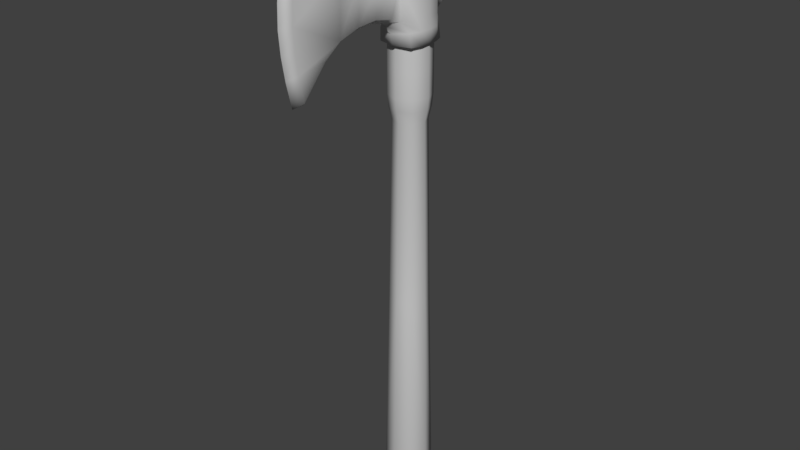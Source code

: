 # Source: Boarding_Axe.blend  (saved by Blender 2.78.0; exported with 4.5.12 LTS)
import bpy
from mathutils import Matrix  # noqa: F401  (used for matrix-valued properties, if any)

bpy.ops.wm.read_factory_settings(use_empty=True)
scene = bpy.context.scene
scene.name = 'Scene'

# ---- collections
col_collection_1 = bpy.data.collections.new('Collection 1'); scene.collection.children.link(col_collection_1)

# ---- materials (node trees are filled in below, after node groups)
mat_19___default_003 = bpy.data.materials.new('19 - Default.003')
mat_19___default_003.alpha_threshold = 0.0
mat_19___default_003.use_transparent_shadow = False
mat_19___default_003.diffuse_color = (0.5882, 0.5882, 0.5882, 1.0)
mat_19___default_003.specular_color = (0.0, 0.0, 0.0)
mat_19___default_003.roughness = 0.5
mat_19___default_003.specular_intensity = 0.0
mat_19___default_000 = bpy.data.materials.new('19 - Default.000')
mat_19___default_000.alpha_threshold = 0.0
mat_19___default_000.use_transparent_shadow = False
mat_19___default_000.diffuse_color = (0.5882, 0.5882, 0.5882, 1.0)
mat_19___default_000.specular_color = (0.0, 0.0, 0.0)
mat_19___default_000.roughness = 0.5
mat_19___default_000.specular_intensity = 0.0

# ---- material node trees

# ---- world
world_world = bpy.data.worlds.new('World'); scene.world = world_world
world_world.color = (0.05088, 0.05088, 0.05088)
world_world.use_sun_shadow = False
world_world.sun_shadow_jitter_overblur = 0.0
world_world.cycles.sampling_method = 'MANUAL'

# ---- meshes
me_boarding_axe = bpy.data.meshes.new('Boarding_Axe')
me_boarding_axe.from_pydata([(-0.02161, 0.001171, 0.3491), (-0.02031, 0.00117, 0.3106), (-0.0203, 0.00117, 0.1055), (-0.01436, -0.01318, 0.1055), (-0.02338, 0.00117, -0.09287), (-0.01436, 0.01553, 0.3106), (-0.02161, 0.00117, 0.3231), (-0.01436, 0.01552, 0.1055), (-0.01436, -0.01319, 0.3106), (-0.01528, -0.01411, 0.3491), (-0.01735, 0.00117, 0.2981), (-0.01528, 0.01645, 0.3491), (-0.02161, 0.001171, 0.3868), (-0.01227, -0.0111, 0.2981), (-0.01227, 0.01344, 0.2981), (-0.01528, -0.01411, 0.3231), (-0.01528, 0.01645, 0.3231), (-0.01528, -0.01411, 0.3868), (-0.01749, -0.01632, -0.09287), (-0.01528, 0.01645, 0.3868), (-0.01749, 0.01866, -0.09287), (-0.0226, 0.00117, -0.09776), (-0.01694, -0.01519, -0.09659), (-0.01694, 0.01753, -0.09659), (-0.01853, 0.00117, -0.1029), (-0.01554, -0.01189, -0.1011), (-0.01554, 0.01423, -0.1011), (-0.02353, 0.001365, 0.3752), (-0.01803, -0.01986, 0.3752), (-0.01803, 0.02167, 0.3752), (-0.02322, 0.001365, 0.3893), (-0.01711, -0.02086, 0.3887), (-0.01711, 0.02055, 0.3892), (-0.02206, 0.001365, 0.4008), (-0.009674, -0.02571, 0.3991), (-0.009674, 0.0261, 0.3988), (-0.007836, 0.001365, 0.4332), (-0.009674, -0.0365, 0.4041), (-0.009674, 0.03492, 0.4055), (-0.007836, 0.01811, 0.4329), (-0.01074, 0.03492, 0.4314), (-0.007029, 0.04955, 0.4082), (-0.01047, 0.05004, 0.4305), (-0.002678, 0.1128, 0.4081), (-0.003248, 0.1134, 0.4185), (-0.00842, -0.07807, 0.4061), (-0.008769, -0.07774, 0.4452), (-0.01006, -0.05558, 0.4385), (-0.004942, -0.1428, 0.3558), (-0.0044, -0.1442, 0.4856), (-0.005599, -0.1184, 0.4735), (-0.01074, -0.0365, 0.4349), (-0.009191, -0.05633, 0.4078), (-0.004852, -0.1482, 0.3806), (-0.004761, -0.1512, 0.4018), (-0.004671, -0.1523, 0.423), (-0.004581, -0.151, 0.4439), (-0.00449, -0.148, 0.4648), (-0.006683, -0.1182, 0.386), (-0.007871, -0.1007, 0.3995), (-0.007677, -0.09953, 0.4579), (-0.02177, 0.01142, 0.3752), (-0.02177, 0.01142, 0.3893), (-0.0195, 0.01516, 0.3998), (-0.007836, 0.01811, 0.4332), (-0.02177, -0.009347, 0.3752), (-0.02177, -0.0104, 0.389), (-0.0195, -0.01355, 0.3999), (-0.007836, -0.01693, 0.4332), (-0.007836, 0.001365, 0.4329), (-0.0195, -0.01355, 0.4332), (-0.00934, -0.02502, 0.4332), (-0.0195, 0.01516, 0.4332), (-0.02206, 0.001365, 0.4332), (-0.009638, 0.02618, 0.4332), (-0.007836, -0.01693, 0.4329), (-0.004361, 0.08697, 0.409), (-0.006386, 0.08738, 0.4243), (0.02161, 0.001171, 0.3491), (0.0, 0.02147, 0.1055), (0.02031, 0.00117, 0.3106), (0.0, -0.02043, 0.3491), (0.0203, 0.00117, 0.1055), (0.0, 0.02148, 0.3106), (0.0, -0.02141, -0.09776), (0.0, -0.01913, 0.1055), (0.0, 0.02277, 0.3491), (0.0, -0.01914, 0.3106), (0.01436, -0.01318, 0.1055), (0.0, -0.02356, -0.09287), (0.02338, 0.00117, -0.09287), (0.01436, 0.01553, 0.3106), (0.0, 0.02277, 0.3231), (0.0, -0.02043, 0.3231), (0.02161, 0.00117, 0.3231), (0.01436, 0.01552, 0.1055), (0.01436, -0.01319, 0.3106), (0.0, 0.01852, 0.2981), (0.0, -0.01618, 0.2981), (0.01528, -0.01411, 0.3491), (0.01735, 0.00117, 0.2981), (0.0, 0.0259, -0.09287), (0.01528, 0.01645, 0.3491), (0.0, 0.02277, 0.3868), (0.0, -0.02043, 0.3868), (0.02161, 0.001171, 0.3868), (0.01227, -0.0111, 0.2981), (0.01227, 0.01344, 0.2981), (0.01528, -0.01411, 0.3231), (0.01528, 0.01645, 0.3231), (0.01528, -0.01411, 0.3868), (0.01749, -0.01632, -0.09287), (0.01528, 0.01645, 0.3868), (0.01749, 0.01866, -0.09287), (0.0226, 0.00117, -0.09776), (0.0, 0.02375, -0.09776), (0.01694, -0.01519, -0.09659), (0.01694, 0.01753, -0.09659), (0.0, -0.0173, -0.1029), (0.01853, 0.00117, -0.1029), (0.0, 0.01964, -0.1029), (0.01554, -0.01189, -0.1011), (0.01554, 0.01423, -0.1011), (0.0, 0.00117, -0.1052), (0.0, 0.02634, 0.3752), (0.0, -0.0249, 0.3752), (0.02353, 0.001365, 0.3752), (0.01803, -0.01986, 0.3752), (0.01803, 0.02167, 0.3752), (0.0, 0.02724, 0.3873), (0.0, -0.02716, 0.3867), (0.02322, 0.001365, 0.3893), (0.01711, -0.02086, 0.3887), (0.01711, 0.02055, 0.3892), (0.0, 0.03131, 0.3948), (0.0, -0.03258, 0.3943), (0.02206, 0.001365, 0.4008), (0.009674, -0.02571, 0.3991), (0.009674, 0.0261, 0.3988), (0.007836, 0.001365, 0.4332), (0.0, 0.03808, 0.3984), (0.0, -0.03798, 0.3984), (0.009674, -0.0365, 0.4041), (0.009674, 0.03492, 0.4055), (0.007836, 0.01811, 0.4329), (0.01074, 0.03492, 0.4314), (0.007029, 0.04955, 0.4082), (0.01047, 0.05004, 0.4305), (0.0, 0.1128, 0.4046), (0.002678, 0.1128, 0.4081), (0.003248, 0.1134, 0.4185), (0.0, 0.1366, 0.4111), (0.0, 0.1357, 0.4026), (0.0, -0.07631, 0.4003), (0.00842, -0.07807, 0.4061), (0.008769, -0.07774, 0.4452), (0.0, -0.05647, 0.4023), (0.01006, -0.05558, 0.4385), (0.0, -0.1524, 0.3521), (0.004942, -0.1428, 0.3558), (0.0044, -0.1442, 0.4856), (0.0, -0.1409, 0.3526), (0.005599, -0.1184, 0.4735), (0.0, -0.114, 0.3817), (0.0, -0.0984, 0.3942), (0.0, -0.157, 0.4877), (0.01074, -0.0365, 0.4349), (0.009191, -0.05633, 0.4078), (0.004852, -0.1482, 0.3806), (0.004761, -0.1512, 0.4018), (0.004671, -0.1523, 0.423), (0.004581, -0.151, 0.4439), (0.00449, -0.148, 0.4648), (0.006683, -0.1182, 0.386), (0.007871, -0.1007, 0.3995), (0.007677, -0.09953, 0.4579), (0.0, -0.1643, 0.4222), (0.0, -0.1605, 0.466), (0.0, -0.1586, 0.3779), (0.0, -0.1624, 0.4001), (0.0, -0.1634, 0.4442), (0.02177, 0.01142, 0.3752), (0.02177, 0.01142, 0.3893), (0.0195, 0.01516, 0.3998), (0.007836, 0.01811, 0.4332), (0.02177, -0.009347, 0.3752), (0.02177, -0.0104, 0.389), (0.0195, -0.01355, 0.3999), (0.007836, -0.01693, 0.4332), (0.007836, 0.001365, 0.4329), (0.0195, -0.01355, 0.4332), (0.00934, -0.02502, 0.4332), (0.0195, 0.01516, 0.4332), (0.02206, 0.001365, 0.4332), (0.009638, 0.02618, 0.4332), (0.007836, -0.01693, 0.4329), (0.0, 0.1134, 0.4185), (0.0, 0.02618, 0.4332), (0.0, 0.05004, 0.4305), (0.0, 0.03492, 0.4314), (0.0, -0.1184, 0.4735), (0.0, -0.1442, 0.4856), (0.0, -0.05558, 0.4385), (0.0, -0.0365, 0.4349), (0.0, -0.09953, 0.4579), (0.0, -0.07774, 0.4452), (0.0, -0.02502, 0.4332), (0.0, 0.01811, 0.4332), (0.0, -0.01693, 0.4329), (0.0, 0.01811, 0.4329), (0.0, 0.001365, 0.4329), (0.0, -0.01693, 0.4332), (0.0, 0.08705, 0.4038), (0.004361, 0.08697, 0.409), (0.006386, 0.08738, 0.4243), (0.0, 0.08738, 0.4243), (0.0, 0.04955, 0.4011)], [], [(101, 20, 7, 79), (9, 0, 6, 15), (12, 19, 11, 0), (6, 16, 5, 1), (8, 1, 10, 13), (104, 17, 9, 81), (17, 12, 0, 9), (15, 6, 1, 8), (13, 10, 2, 3), (3, 2, 4, 18), (97, 14, 5, 83), (10, 14, 7, 2), (93, 15, 8, 87), (92, 16, 11, 86), (98, 13, 3, 85), (20, 101, 115, 23), (0, 11, 16, 6), (79, 7, 14, 97), (1, 5, 14, 10), (81, 9, 15, 93), (2, 7, 20, 4), (83, 5, 16, 92), (89, 18, 22, 84), (85, 3, 18, 89), (86, 11, 19, 103), (87, 8, 13, 98), (4, 20, 23, 21), (18, 4, 21, 22), (21, 23, 26, 24), (22, 21, 24, 25), (84, 22, 25, 118), (23, 115, 120, 26), (25, 24, 123, 118), (26, 120, 123, 24), (29, 32, 129, 124), (65, 28, 31, 66), (61, 27, 30, 62), (28, 125, 130, 31), (62, 30, 33, 63), (31, 130, 135, 34), (32, 35, 134, 129), (66, 31, 34, 67), (35, 38, 140, 134), (67, 34, 71, 70), (34, 135, 141, 37), (63, 33, 73, 72), (178, 179, 54, 53), (158, 178, 53, 48), (35, 74, 40, 38), (40, 42, 41, 38), (77, 44, 43, 76), (76, 43, 148, 212), (44, 151, 152, 43), (43, 152, 148), (52, 156, 153, 45), (37, 141, 156, 52), (58, 163, 161, 48), (59, 164, 163, 58), (45, 153, 164, 59), (151, 44, 196), (215, 77, 42, 198), (198, 42, 40, 199), (199, 40, 74, 197), (64, 36, 69, 39), (210, 69, 75, 208), (206, 71, 51, 203), (203, 51, 47, 202), (202, 47, 46, 205), (205, 46, 60, 204), (204, 60, 50, 200), (200, 50, 49, 201), (48, 161, 158), (177, 165, 49, 57), (179, 176, 55, 54), (176, 180, 56, 55), (180, 177, 57, 56), (56, 60, 55), (59, 55, 60), (37, 51, 71, 34), (45, 46, 47, 52), (59, 60, 46, 45), (52, 47, 51, 37), (209, 39, 69, 210), (35, 63, 72, 74), (32, 62, 63, 35), (29, 61, 62, 32), (33, 67, 70, 73), (30, 66, 67, 33), (27, 65, 66, 30), (68, 70, 71), (36, 64, 72, 73), (211, 68, 71, 206), (64, 74, 72), (68, 36, 73, 70), (207, 64, 39, 209), (36, 68, 75, 69), (68, 211, 208, 75), (64, 207, 197, 74), (165, 201, 49), (196, 44, 77, 215), (42, 77, 76, 41), (53, 58, 48), (59, 58, 53, 54), (57, 49, 50), (56, 57, 50, 60), (76, 212, 216, 41), (140, 38, 41, 216), (54, 55, 59), (65, 27, 61, 29, 124, 125, 28), (101, 79, 95, 113), (99, 108, 94, 78), (105, 78, 102, 112), (94, 80, 91, 109), (96, 106, 100, 80), (104, 81, 99, 110), (110, 99, 78, 105), (108, 96, 80, 94), (106, 88, 82, 100), (88, 111, 90, 82), (97, 83, 91, 107), (100, 82, 95, 107), (93, 87, 96, 108), (92, 86, 102, 109), (98, 85, 88, 106), (113, 117, 115, 101), (78, 94, 109, 102), (79, 97, 107, 95), (80, 100, 107, 91), (81, 93, 108, 99), (82, 90, 113, 95), (83, 92, 109, 91), (89, 84, 116, 111), (85, 89, 111, 88), (86, 103, 112, 102), (87, 98, 106, 96), (90, 114, 117, 113), (111, 116, 114, 90), (114, 119, 122, 117), (116, 121, 119, 114), (84, 118, 121, 116), (117, 122, 120, 115), (121, 118, 123, 119), (122, 119, 123, 120), (128, 124, 129, 133), (185, 186, 132, 127), (181, 182, 131, 126), (127, 132, 130, 125), (182, 183, 136, 131), (132, 137, 135, 130), (133, 129, 134, 138), (186, 187, 137, 132), (138, 134, 140, 143), (187, 190, 191, 137), (137, 142, 141, 135), (183, 192, 193, 136), (178, 168, 169, 179), (158, 159, 168, 178), (138, 143, 145, 194), (145, 143, 146, 147), (214, 213, 149, 150), (213, 212, 148, 149), (150, 149, 152, 151), (149, 148, 152), (167, 154, 153, 156), (142, 167, 156, 141), (173, 159, 161, 163), (174, 173, 163, 164), (154, 174, 164, 153), (151, 196, 150), (215, 198, 147, 214), (198, 199, 145, 147), (199, 197, 194, 145), (184, 144, 189, 139), (210, 208, 195, 189), (206, 203, 166, 191), (203, 202, 157, 166), (202, 205, 155, 157), (205, 204, 175, 155), (204, 200, 162, 175), (200, 201, 160, 162), (159, 158, 161), (177, 172, 160, 165), (179, 169, 170, 176), (176, 170, 171, 180), (180, 171, 172, 177), (171, 170, 175), (174, 175, 170), (142, 137, 191, 166), (154, 167, 157, 155), (174, 154, 155, 175), (167, 142, 166, 157), (209, 210, 189, 144), (138, 194, 192, 183), (133, 138, 183, 182), (128, 133, 182, 181), (136, 193, 190, 187), (131, 136, 187, 186), (126, 131, 186, 185), (188, 191, 190), (139, 193, 192, 184), (211, 206, 191, 188), (184, 192, 194), (188, 190, 193, 139), (207, 209, 144, 184), (139, 189, 195, 188), (188, 195, 208, 211), (184, 194, 197, 207), (165, 160, 201), (196, 215, 214, 150), (147, 146, 213, 214), (168, 159, 173), (174, 169, 168, 173), (172, 162, 160), (171, 175, 162, 172), (213, 146, 216, 212), (140, 216, 146, 143), (169, 174, 170), (185, 127, 125, 124, 128, 181, 126)])
me_boarding_axe.polygons.foreach_set('use_smooth', [1, 1, 1, 1, 1, 1, 1, 1, 1, 1, 1, 1, 1, 1, 1, 1, 1, 1, 1, 1, 1, 1, 1, 1, 1, 1, 1, 1, 1, 1, 1, 1, 1, 1, 1, 1, 1, 1, 1, 1, 1, 1, 1, 1, 1, 1, 1, 1, 1, 1, 1, 1, 1, 1, 1, 1, 1, 1, 1, 1, 1, 1, 1, 1, 0, 1, 1, 1, 1, 1, 1, 1, 1, 1, 1, 1, 1, 1, 1, 1, 1, 1, 0, 1, 1, 1, 1, 1, 1, 0, 0, 0, 0, 0, 1, 1, 1, 0, 1, 1, 1, 1, 1, 1, 1, 1, 1, 1, 1, 1, 1, 1, 1, 1, 1, 1, 1, 1, 1, 1, 1, 1, 1, 1, 1, 1, 1, 1, 1, 1, 1, 1, 1, 1, 1, 1, 1, 1, 1, 1, 1, 1, 1, 1, 1, 1, 1, 1, 1, 1, 1, 1, 1, 1, 1, 1, 1, 1, 1, 1, 1, 1, 1, 1, 1, 1, 1, 1, 1, 1, 1, 1, 1, 0, 1, 1, 1, 1, 1, 1, 1, 1, 1, 1, 1, 1, 1, 1, 1, 1, 1, 0, 1, 1, 1, 1, 1, 1, 0, 0, 0, 0, 0, 1, 1, 1, 0, 1, 1, 1, 1, 1, 1, 1, 1, 1, 1, 1])
me_boarding_axe.polygons.foreach_set('material_index', [1, 1, 1, 1, 1, 1, 1, 1, 1, 1, 1, 1, 1, 1, 1, 1, 1, 1, 1, 1, 1, 1, 1, 1, 1, 1, 1, 1, 1, 1, 1, 1, 1, 1, 1, 1, 1, 1, 1, 1, 1, 1, 1, 1, 1, 1, 1, 1, 1, 1, 1, 1, 1, 1, 1, 1, 1, 1, 1, 1, 1, 1, 1, 1, 1, 1, 1, 1, 1, 1, 1, 1, 1, 1, 1, 1, 1, 1, 1, 1, 1, 1, 1, 1, 1, 1, 1, 1, 1, 1, 1, 1, 1, 1, 1, 1, 1, 1, 1, 1, 1, 1, 1, 1, 1, 1, 1, 1, 1, 1, 1, 1, 1, 1, 1, 1, 1, 1, 1, 1, 1, 1, 1, 1, 1, 1, 1, 1, 1, 1, 1, 1, 1, 1, 1, 1, 1, 1, 1, 1, 1, 1, 1, 1, 1, 1, 1, 1, 1, 1, 1, 1, 1, 1, 1, 1, 1, 1, 1, 1, 1, 1, 1, 1, 1, 1, 1, 1, 1, 1, 1, 1, 1, 1, 1, 1, 1, 1, 1, 1, 1, 1, 1, 1, 1, 1, 1, 1, 1, 1, 1, 1, 1, 1, 1, 1, 1, 1, 1, 1, 1, 1, 1, 1, 1, 1, 1, 1, 1, 1, 1, 1, 1, 1, 1, 1, 1, 1])
_uv = me_boarding_axe.uv_layers.new(name='UVChannel_1')
_uv.uv.foreach_set('vector', [0.7229, 0.4316, 0.741, 0.4404, 0.7408, 0.6289, 0.725, 0.629, 0.7706, 0.8756, 0.7549, 0.8757, 0.7549, 0.8513, 0.7702, 0.8512, 0.7548, 0.9118, 0.7389, 0.9118, 0.7391, 0.8755, 0.7549, 0.8757, 0.7549, 0.8513, 0.7397, 0.851, 0.7404, 0.8392, 0.7549, 0.8396, 0.7695, 0.8394, 0.7549, 0.8396, 0.755, 0.827, 0.7688, 0.8265, 0.7867, 0.9117, 0.7708, 0.9118, 0.7706, 0.8756, 0.7865, 0.8753, 0.7708, 0.9118, 0.7548, 0.9118, 0.7549, 0.8757, 0.7706, 0.8756, 0.7702, 0.8512, 0.7549, 0.8513, 0.7549, 0.8396, 0.7695, 0.8394, 0.7688, 0.8265, 0.755, 0.827, 0.7562, 0.6289, 0.7716, 0.6291, 0.7716, 0.6291, 0.7562, 0.6289, 0.7574, 0.4428, 0.7739, 0.4407, 0.7277, 0.8254, 0.7412, 0.8264, 0.7404, 0.8392, 0.7254, 0.8379, 0.755, 0.827, 0.7412, 0.8264, 0.7408, 0.6289, 0.7562, 0.6289, 0.7858, 0.8503, 0.7702, 0.8512, 0.7695, 0.8394, 0.7846, 0.8381, 0.724, 0.85, 0.7397, 0.851, 0.7391, 0.8755, 0.7232, 0.8752, 0.7824, 0.8256, 0.7688, 0.8265, 0.7716, 0.6291, 0.787, 0.6294, 0.741, 0.4404, 0.7229, 0.4316, 0.7267, 0.4263, 0.7426, 0.437, 0.7549, 0.8757, 0.7391, 0.8755, 0.7397, 0.851, 0.7549, 0.8513, 0.725, 0.629, 0.7408, 0.6289, 0.7412, 0.8264, 0.7277, 0.8254, 0.7549, 0.8396, 0.7404, 0.8392, 0.7412, 0.8264, 0.755, 0.827, 0.7865, 0.8753, 0.7706, 0.8756, 0.7702, 0.8512, 0.7858, 0.8503, 0.7562, 0.6289, 0.7408, 0.6289, 0.741, 0.4404, 0.7574, 0.4428, 0.7254, 0.8379, 0.7404, 0.8392, 0.7397, 0.851, 0.724, 0.85, 0.7924, 0.4322, 0.7739, 0.4407, 0.7723, 0.4373, 0.7887, 0.4268, 0.787, 0.6294, 0.7716, 0.6291, 0.7739, 0.4407, 0.7924, 0.4322, 0.7232, 0.8752, 0.7391, 0.8755, 0.7389, 0.9118, 0.7229, 0.9116, 0.7846, 0.8381, 0.7695, 0.8394, 0.7688, 0.8265, 0.7824, 0.8256, 0.7574, 0.4428, 0.741, 0.4404, 0.7426, 0.437, 0.7574, 0.4384, 0.7739, 0.4407, 0.7574, 0.4428, 0.7574, 0.4384, 0.7723, 0.4373, 0.7574, 0.4384, 0.7426, 0.437, 0.7458, 0.4327, 0.7575, 0.4329, 0.7723, 0.4373, 0.7574, 0.4384, 0.7575, 0.4329, 0.7693, 0.4329, 0.7887, 0.4268, 0.7723, 0.4373, 0.7693, 0.4329, 0.7829, 0.4207, 0.7426, 0.437, 0.7267, 0.4263, 0.7325, 0.4204, 0.7458, 0.4327, 0.7693, 0.4329, 0.7575, 0.4329, 0.7577, 0.4119, 0.7829, 0.4207, 0.7458, 0.4327, 0.7325, 0.4204, 0.7577, 0.4119, 0.7575, 0.4329, 0.6868, 0.9246, 0.6889, 0.9325, 0.7029, 0.924, 0.6951, 0.9142, 0.6715, 0.9229, 0.6663, 0.9199, 0.6603, 0.9264, 0.6677, 0.9303, 0.6819, 0.9251, 0.6769, 0.9247, 0.6754, 0.9326, 0.6821, 0.9331, 0.6663, 0.9199, 0.6583, 0.9084, 0.6501, 0.9152, 0.6603, 0.9264, 0.6821, 0.9331, 0.6754, 0.9326, 0.6741, 0.9408, 0.6855, 0.9408, 0.6603, 0.9264, 0.6501, 0.9152, 0.6426, 0.9195, 0.6488, 0.9308, 0.6889, 0.9325, 0.6985, 0.9387, 0.7075, 0.9313, 0.7029, 0.924, 0.6677, 0.9303, 0.6603, 0.9264, 0.6488, 0.9308, 0.662, 0.9372, 0.6985, 0.9387, 0.7066, 0.946, 0.7135, 0.9358, 0.7075, 0.9313, 0.662, 0.9372, 0.6488, 0.9308, 0.6404, 0.9694, 0.6583, 0.9655, 0.6488, 0.9308, 0.6426, 0.9195, 0.6361, 0.9212, 0.6365, 0.9331, 0.6855, 0.9408, 0.6741, 0.9408, 0.671, 0.9659, 0.6817, 0.9681, 0.5167, 0.8711, 0.5065, 0.8922, 0.5181, 0.8975, 0.527, 0.8775, 0.5313, 0.8492, 0.5167, 0.8711, 0.527, 0.8775, 0.5386, 0.8572, 0.6985, 0.9387, 0.6952, 0.9742, 0.7046, 0.9723, 0.7066, 0.946, 0.7046, 0.9723, 0.7193, 0.972, 0.7213, 0.9501, 0.7066, 0.946, 0.755, 0.9714, 0.7799, 0.9704, 0.7815, 0.9608, 0.7573, 0.9569, 0.7573, 0.9569, 0.7815, 0.9608, 0.7824, 0.9568, 0.7588, 0.9507, 0.7799, 0.9704, 0.8029, 0.9685, 0.8038, 0.9605, 0.7815, 0.9608, 0.7815, 0.9608, 0.8038, 0.9605, 0.7824, 0.9568, 0.6142, 0.9312, 0.6166, 0.92, 0.597, 0.9133, 0.5918, 0.9229, 0.6365, 0.9331, 0.6361, 0.9212, 0.6166, 0.92, 0.6142, 0.9312, 0.5557, 0.8904, 0.5634, 0.885, 0.5425, 0.8526, 0.5386, 0.8572, 0.5705, 0.9091, 0.5768, 0.9011, 0.5634, 0.885, 0.5557, 0.8904, 0.5918, 0.9229, 0.597, 0.9133, 0.5768, 0.9011, 0.5705, 0.9091, 0.8029, 0.9685, 0.7799, 0.9704, 0.7805, 0.9734, 0.7558, 0.9774, 0.755, 0.9714, 0.7193, 0.972, 0.7202, 0.9818, 0.7202, 0.9818, 0.7193, 0.972, 0.7046, 0.9723, 0.7056, 0.9827, 0.7056, 0.9827, 0.7046, 0.9723, 0.6952, 0.9742, 0.6974, 0.9839, 0.6865, 0.9786, 0.6704, 0.978, 0.6704, 0.9783, 0.6863, 0.9789, 0.6699, 0.9887, 0.6704, 0.9783, 0.65, 0.976, 0.6453, 0.9846, 0.6365, 0.9802, 0.6404, 0.9694, 0.6268, 0.9662, 0.6249, 0.9772, 0.6249, 0.9772, 0.6268, 0.9662, 0.6058, 0.9642, 0.6051, 0.9748, 0.6051, 0.9748, 0.6058, 0.9642, 0.58, 0.9651, 0.5807, 0.9746, 0.5807, 0.9746, 0.58, 0.9651, 0.5526, 0.9703, 0.5541, 0.9786, 0.5541, 0.9786, 0.5526, 0.9703, 0.5278, 0.978, 0.5285, 0.9838, 0.5285, 0.9838, 0.5278, 0.978, 0.5012, 0.9811, 0.5006, 0.9853, 0.5386, 0.8572, 0.5425, 0.8526, 0.5313, 0.8492, 0.4889, 0.9587, 0.4876, 0.9817, 0.5012, 0.9811, 0.5024, 0.9608, 0.5065, 0.8922, 0.4982, 0.9137, 0.5109, 0.9182, 0.5181, 0.8975, 0.4982, 0.9137, 0.4925, 0.9358, 0.5057, 0.9394, 0.5109, 0.9182, 0.4925, 0.9358, 0.4889, 0.9587, 0.5024, 0.9608, 0.5057, 0.9394, 0.5057, 0.9394, 0.5526, 0.9703, 0.5109, 0.9182, 0.5705, 0.9091, 0.5109, 0.9182, 0.5526, 0.9703, 0.6365, 0.9331, 0.6268, 0.9662, 0.6404, 0.9694, 0.6488, 0.9308, 0.5918, 0.9229, 0.58, 0.9651, 0.6058, 0.9642, 0.6142, 0.9312, 0.5705, 0.9091, 0.5526, 0.9703, 0.58, 0.9651, 0.5918, 0.9229, 0.6142, 0.9312, 0.6058, 0.9642, 0.6268, 0.9662, 0.6365, 0.9331, 0.6898, 0.9864, 0.6863, 0.9789, 0.6704, 0.9783, 0.6699, 0.9887, 0.6985, 0.9387, 0.6855, 0.9408, 0.6817, 0.9681, 0.6952, 0.9742, 0.6889, 0.9325, 0.6821, 0.9331, 0.6855, 0.9408, 0.6985, 0.9387, 0.6868, 0.9246, 0.6819, 0.9251, 0.6821, 0.9331, 0.6889, 0.9325, 0.6741, 0.9408, 0.662, 0.9372, 0.6583, 0.9655, 0.671, 0.9659, 0.6754, 0.9326, 0.6677, 0.9303, 0.662, 0.9372, 0.6741, 0.9408, 0.6769, 0.9247, 0.6715, 0.9229, 0.6677, 0.9303, 0.6754, 0.9326, 0.6498, 0.9756, 0.6583, 0.9655, 0.6404, 0.9694, 0.6704, 0.978, 0.6865, 0.9786, 0.6817, 0.9681, 0.671, 0.9659, 0.6448, 0.9844, 0.6498, 0.9756, 0.6404, 0.9694, 0.6365, 0.9802, 0.6865, 0.9786, 0.6952, 0.9742, 0.6817, 0.9681, 0.6498, 0.9756, 0.6704, 0.978, 0.671, 0.9659, 0.6583, 0.9655, 0.6901, 0.9863, 0.6865, 0.9786, 0.6863, 0.9789, 0.6898, 0.9864, 0.6704, 0.978, 0.6498, 0.9756, 0.65, 0.976, 0.6704, 0.9783, 0.6498, 0.9756, 0.6448, 0.9844, 0.6453, 0.9846, 0.65, 0.976, 0.6865, 0.9786, 0.6901, 0.9863, 0.6974, 0.9839, 0.6952, 0.9742, 0.4876, 0.9817, 0.5006, 0.9853, 0.5012, 0.9811, 0.7805, 0.9734, 0.7799, 0.9704, 0.755, 0.9714, 0.7558, 0.9774, 0.7193, 0.972, 0.755, 0.9714, 0.7573, 0.9569, 0.7213, 0.9501, 0.527, 0.8775, 0.5557, 0.8904, 0.5386, 0.8572, 0.5705, 0.9091, 0.5557, 0.8904, 0.527, 0.8775, 0.5181, 0.8975, 0.5024, 0.9608, 0.5012, 0.9811, 0.5278, 0.978, 0.5057, 0.9394, 0.5024, 0.9608, 0.5278, 0.978, 0.5526, 0.9703, 0.7573, 0.9569, 0.7588, 0.9507, 0.7238, 0.9406, 0.7213, 0.9501, 0.7135, 0.9358, 0.7066, 0.946, 0.7213, 0.9501, 0.7238, 0.9406, 0.5181, 0.8975, 0.5109, 0.9182, 0.5705, 0.9091, 0.6715, 0.9229, 0.6769, 0.9247, 0.6819, 0.9251, 0.6868, 0.9246, 0.6951, 0.9142, 0.6583, 0.9084, 0.6663, 0.9199, 0.7229, 0.4316, 0.725, 0.629, 0.7408, 0.6289, 0.741, 0.4404, 0.7706, 0.8756, 0.7702, 0.8512, 0.7549, 0.8513, 0.7549, 0.8757, 0.7548, 0.9118, 0.7549, 0.8757, 0.7391, 0.8755, 0.7389, 0.9118, 0.7549, 0.8513, 0.7549, 0.8396, 0.7404, 0.8392, 0.7397, 0.851, 0.7695, 0.8394, 0.7688, 0.8265, 0.755, 0.827, 0.7549, 0.8396, 0.7867, 0.9117, 0.7865, 0.8753, 0.7706, 0.8756, 0.7708, 0.9118, 0.7708, 0.9118, 0.7706, 0.8756, 0.7549, 0.8757, 0.7548, 0.9118, 0.7702, 0.8512, 0.7695, 0.8394, 0.7549, 0.8396, 0.7549, 0.8513, 0.7688, 0.8265, 0.7716, 0.6291, 0.7562, 0.6289, 0.755, 0.827, 0.7716, 0.6291, 0.7739, 0.4407, 0.7574, 0.4428, 0.7562, 0.6289, 0.7277, 0.8254, 0.7254, 0.8379, 0.7404, 0.8392, 0.7412, 0.8264, 0.755, 0.827, 0.7562, 0.6289, 0.7408, 0.6289, 0.7412, 0.8264, 0.7858, 0.8503, 0.7846, 0.8381, 0.7695, 0.8394, 0.7702, 0.8512, 0.724, 0.85, 0.7232, 0.8752, 0.7391, 0.8755, 0.7397, 0.851, 0.7824, 0.8256, 0.787, 0.6294, 0.7716, 0.6291, 0.7688, 0.8265, 0.741, 0.4404, 0.7426, 0.437, 0.7267, 0.4263, 0.7229, 0.4316, 0.7549, 0.8757, 0.7549, 0.8513, 0.7397, 0.851, 0.7391, 0.8755, 0.725, 0.629, 0.7277, 0.8254, 0.7412, 0.8264, 0.7408, 0.6289, 0.7549, 0.8396, 0.755, 0.827, 0.7412, 0.8264, 0.7404, 0.8392, 0.7865, 0.8753, 0.7858, 0.8503, 0.7702, 0.8512, 0.7706, 0.8756, 0.7562, 0.6289, 0.7574, 0.4428, 0.741, 0.4404, 0.7408, 0.6289, 0.7254, 0.8379, 0.724, 0.85, 0.7397, 0.851, 0.7404, 0.8392, 0.7924, 0.4322, 0.7887, 0.4268, 0.7723, 0.4373, 0.7739, 0.4407, 0.787, 0.6294, 0.7924, 0.4322, 0.7739, 0.4407, 0.7716, 0.6291, 0.7232, 0.8752, 0.7229, 0.9116, 0.7389, 0.9118, 0.7391, 0.8755, 0.7846, 0.8381, 0.7824, 0.8256, 0.7688, 0.8265, 0.7695, 0.8394, 0.7574, 0.4428, 0.7574, 0.4384, 0.7426, 0.437, 0.741, 0.4404, 0.7739, 0.4407, 0.7723, 0.4373, 0.7574, 0.4384, 0.7574, 0.4428, 0.7574, 0.4384, 0.7575, 0.4329, 0.7458, 0.4327, 0.7426, 0.437, 0.7723, 0.4373, 0.7693, 0.4329, 0.7575, 0.4329, 0.7574, 0.4384, 0.7887, 0.4268, 0.7829, 0.4207, 0.7693, 0.4329, 0.7723, 0.4373, 0.7426, 0.437, 0.7458, 0.4327, 0.7325, 0.4204, 0.7267, 0.4263, 0.7693, 0.4329, 0.7829, 0.4207, 0.7577, 0.4119, 0.7575, 0.4329, 0.7458, 0.4327, 0.7575, 0.4329, 0.7577, 0.4119, 0.7325, 0.4204, 0.6868, 0.9246, 0.6951, 0.9142, 0.7029, 0.924, 0.6889, 0.9325, 0.6715, 0.9229, 0.6677, 0.9303, 0.6603, 0.9264, 0.6663, 0.9199, 0.6819, 0.9251, 0.6821, 0.9331, 0.6754, 0.9326, 0.6769, 0.9247, 0.6663, 0.9199, 0.6603, 0.9264, 0.6501, 0.9152, 0.6583, 0.9084, 0.6821, 0.9331, 0.6855, 0.9408, 0.6741, 0.9408, 0.6754, 0.9326, 0.6603, 0.9264, 0.6488, 0.9308, 0.6426, 0.9195, 0.6501, 0.9152, 0.6889, 0.9325, 0.7029, 0.924, 0.7075, 0.9313, 0.6985, 0.9387, 0.6677, 0.9303, 0.662, 0.9372, 0.6488, 0.9308, 0.6603, 0.9264, 0.6985, 0.9387, 0.7075, 0.9313, 0.7135, 0.9358, 0.7066, 0.946, 0.662, 0.9372, 0.6583, 0.9655, 0.6404, 0.9694, 0.6488, 0.9308, 0.6488, 0.9308, 0.6365, 0.9331, 0.6361, 0.9212, 0.6426, 0.9195, 0.6855, 0.9408, 0.6817, 0.9681, 0.671, 0.9659, 0.6741, 0.9408, 0.5167, 0.8711, 0.527, 0.8775, 0.5181, 0.8975, 0.5065, 0.8922, 0.5313, 0.8492, 0.5386, 0.8572, 0.527, 0.8775, 0.5167, 0.8711, 0.6985, 0.9387, 0.7066, 0.946, 0.7046, 0.9723, 0.6952, 0.9742, 0.7046, 0.9723, 0.7066, 0.946, 0.7213, 0.9501, 0.7193, 0.972, 0.755, 0.9714, 0.7573, 0.9569, 0.7815, 0.9608, 0.7799, 0.9704, 0.7573, 0.9569, 0.7588, 0.9507, 0.7824, 0.9568, 0.7815, 0.9608, 0.7799, 0.9704, 0.7815, 0.9608, 0.8038, 0.9605, 0.8029, 0.9685, 0.7815, 0.9608, 0.7824, 0.9568, 0.8038, 0.9605, 0.6142, 0.9312, 0.5918, 0.9229, 0.597, 0.9133, 0.6166, 0.92, 0.6365, 0.9331, 0.6142, 0.9312, 0.6166, 0.92, 0.6361, 0.9212, 0.5557, 0.8904, 0.5386, 0.8572, 0.5425, 0.8526, 0.5634, 0.885, 0.5705, 0.9091, 0.5557, 0.8904, 0.5634, 0.885, 0.5768, 0.9011, 0.5918, 0.9229, 0.5705, 0.9091, 0.5768, 0.9011, 0.597, 0.9133, 0.8029, 0.9685, 0.7805, 0.9734, 0.7799, 0.9704, 0.7558, 0.9774, 0.7202, 0.9818, 0.7193, 0.972, 0.755, 0.9714, 0.7202, 0.9818, 0.7056, 0.9827, 0.7046, 0.9723, 0.7193, 0.972, 0.7056, 0.9827, 0.6974, 0.9839, 0.6952, 0.9742, 0.7046, 0.9723, 0.6865, 0.9786, 0.6863, 0.9789, 0.6704, 0.9783, 0.6704, 0.978, 0.6699, 0.9887, 0.6453, 0.9846, 0.65, 0.976, 0.6704, 0.9783, 0.6365, 0.9802, 0.6249, 0.9772, 0.6268, 0.9662, 0.6404, 0.9694, 0.6249, 0.9772, 0.6051, 0.9748, 0.6058, 0.9642, 0.6268, 0.9662, 0.6051, 0.9748, 0.5807, 0.9746, 0.58, 0.9651, 0.6058, 0.9642, 0.5807, 0.9746, 0.5541, 0.9786, 0.5526, 0.9703, 0.58, 0.9651, 0.5541, 0.9786, 0.5285, 0.9838, 0.5278, 0.978, 0.5526, 0.9703, 0.5285, 0.9838, 0.5006, 0.9853, 0.5012, 0.9811, 0.5278, 0.978, 0.5386, 0.8572, 0.5313, 0.8492, 0.5425, 0.8526, 0.4889, 0.9587, 0.5024, 0.9608, 0.5012, 0.9811, 0.4876, 0.9817, 0.5065, 0.8922, 0.5181, 0.8975, 0.5109, 0.9182, 0.4982, 0.9137, 0.4982, 0.9137, 0.5109, 0.9182, 0.5057, 0.9394, 0.4925, 0.9358, 0.4925, 0.9358, 0.5057, 0.9394, 0.5024, 0.9608, 0.4889, 0.9587, 0.5057, 0.9394, 0.5109, 0.9182, 0.5526, 0.9703, 0.5705, 0.9091, 0.5526, 0.9703, 0.5109, 0.9182, 0.6365, 0.9331, 0.6488, 0.9308, 0.6404, 0.9694, 0.6268, 0.9662, 0.5918, 0.9229, 0.6142, 0.9312, 0.6058, 0.9642, 0.58, 0.9651, 0.5705, 0.9091, 0.5918, 0.9229, 0.58, 0.9651, 0.5526, 0.9703, 0.6142, 0.9312, 0.6365, 0.9331, 0.6268, 0.9662, 0.6058, 0.9642, 0.6898, 0.9864, 0.6699, 0.9887, 0.6704, 0.9783, 0.6863, 0.9789, 0.6985, 0.9387, 0.6952, 0.9742, 0.6817, 0.9681, 0.6855, 0.9408, 0.6889, 0.9325, 0.6985, 0.9387, 0.6855, 0.9408, 0.6821, 0.9331, 0.6868, 0.9246, 0.6889, 0.9325, 0.6821, 0.9331, 0.6819, 0.9251, 0.6741, 0.9408, 0.671, 0.9659, 0.6583, 0.9655, 0.662, 0.9372, 0.6754, 0.9326, 0.6741, 0.9408, 0.662, 0.9372, 0.6677, 0.9303, 0.6769, 0.9247, 0.6754, 0.9326, 0.6677, 0.9303, 0.6715, 0.9229, 0.6498, 0.9756, 0.6404, 0.9694, 0.6583, 0.9655, 0.6704, 0.978, 0.671, 0.9659, 0.6817, 0.9681, 0.6865, 0.9786, 0.6448, 0.9844, 0.6365, 0.9802, 0.6404, 0.9694, 0.6498, 0.9756, 0.6865, 0.9786, 0.6817, 0.9681, 0.6952, 0.9742, 0.6498, 0.9756, 0.6583, 0.9655, 0.671, 0.9659, 0.6704, 0.978, 0.6901, 0.9863, 0.6898, 0.9864, 0.6863, 0.9789, 0.6865, 0.9786, 0.6704, 0.978, 0.6704, 0.9783, 0.65, 0.976, 0.6498, 0.9756, 0.6498, 0.9756, 0.65, 0.976, 0.6453, 0.9846, 0.6448, 0.9844, 0.6865, 0.9786, 0.6952, 0.9742, 0.6974, 0.9839, 0.6901, 0.9863, 0.4876, 0.9817, 0.5012, 0.9811, 0.5006, 0.9853, 0.7805, 0.9734, 0.7558, 0.9774, 0.755, 0.9714, 0.7799, 0.9704, 0.7193, 0.972, 0.7213, 0.9501, 0.7573, 0.9569, 0.755, 0.9714, 0.527, 0.8775, 0.5386, 0.8572, 0.5557, 0.8904, 0.5705, 0.9091, 0.5181, 0.8975, 0.527, 0.8775, 0.5557, 0.8904, 0.5024, 0.9608, 0.5278, 0.978, 0.5012, 0.9811, 0.5057, 0.9394, 0.5526, 0.9703, 0.5278, 0.978, 0.5024, 0.9608, 0.7573, 0.9569, 0.7213, 0.9501, 0.7238, 0.9406, 0.7588, 0.9507, 0.7135, 0.9358, 0.7238, 0.9406, 0.7213, 0.9501, 0.7066, 0.946, 0.5181, 0.8975, 0.5705, 0.9091, 0.5109, 0.9182, 0.6715, 0.9229, 0.6663, 0.9199, 0.6583, 0.9084, 0.6951, 0.9142, 0.6868, 0.9246, 0.6819, 0.9251, 0.6769, 0.9247])
me_boarding_axe.materials.append(mat_19___default_003)
me_boarding_axe.materials.append(mat_19___default_000)
me_boarding_axe.use_remesh_preserve_volume = False
me_boarding_axe.use_remesh_preserve_attributes = False
me_boarding_axe.use_mirror_vertex_groups = False
me_boarding_axe.update()
me_boarding_axe.normals_split_custom_set([tuple(v) for v in zip(*[iter([-2.747e-08, 0.985, -0.1724, -0.7084, 0.6927, -0.1357, -0.7134, 0.7005, 0.01805, 3.077e-08, 0.9998, 0.01885, -0.7071, -0.7072, -2.054e-07, -1.0, 1.232e-07, -4.288e-07, -0.9987, 1.457e-07, -0.0511, -0.7061, -0.7062, -0.0511, -1.0, 8.214e-08, 1.721e-06, -0.7071, 0.7072, 1.247e-06, -0.7071, 0.7072, -4.553e-07, -1.0, 1.232e-07, -4.288e-07, -0.9987, 1.457e-07, -0.0511, -0.7061, 0.7062, -0.0511, -0.6974, 0.6975, -0.1647, -0.9863, -1.981e-07, -0.1647, -0.6974, -0.6975, -0.1647, -0.9863, -1.981e-07, -0.1647, -0.9937, -1.905e-07, -0.1118, -0.7026, -0.7027, -0.1118, -4.107e-08, -1.0, 1.204e-06, -0.7071, -0.7072, 1.509e-06, -0.7071, -0.7072, -2.054e-07, 3.08e-08, -1.0, -6.2e-08, -0.7071, -0.7072, 1.509e-06, -1.0, 8.214e-08, 1.721e-06, -1.0, 1.232e-07, -4.288e-07, -0.7071, -0.7072, -2.054e-07, -0.7061, -0.7062, -0.0511, -0.9987, 1.457e-07, -0.0511, -0.9863, -1.981e-07, -0.1647, -0.6974, -0.6975, -0.1647, -0.7026, -0.7027, -0.1118, -0.9937, -1.905e-07, -0.1118, -0.9999, 1.019e-07, 0.01697, -0.7134, -0.7005, 0.01805, -0.7134, -0.7005, 0.01805, -0.9999, 1.019e-07, 0.01697, -0.9961, 8.25e-08, -0.08852, -0.7084, -0.6927, -0.1357, -5.013e-08, 0.9937, -0.1118, -0.7026, 0.7027, -0.1118, -0.6974, 0.6975, -0.1647, -1.043e-07, 0.9863, -0.1647, -0.9937, -1.905e-07, -0.1118, -0.7026, 0.7027, -0.1118, -0.7134, 0.7005, 0.01805, -0.9999, 1.019e-07, 0.01697, 8.326e-08, -0.9987, -0.0511, -0.7061, -0.7062, -0.0511, -0.6974, -0.6975, -0.1647, 9.384e-08, -0.9863, -0.1647, 3.122e-08, 0.9987, -0.0511, -0.7061, 0.7062, -0.0511, -0.7071, 0.7072, -4.553e-07, 1.027e-08, 1.0, -4.175e-07, 8.02e-08, -0.9937, -0.1118, -0.7026, -0.7027, -0.1118, -0.7134, -0.7005, 0.01805, 0.0, -0.9998, 0.01885, -0.7084, 0.6927, -0.1357, -2.747e-08, 0.985, -0.1724, 1.572e-08, 0.8629, -0.5053, -0.6516, 0.621, -0.4357, -1.0, 1.232e-07, -4.288e-07, -0.7071, 0.7072, -4.553e-07, -0.7061, 0.7062, -0.0511, -0.9987, 1.457e-07, -0.0511, 3.077e-08, 0.9998, 0.01885, -0.7134, 0.7005, 0.01805, -0.7026, 0.7027, -0.1118, -5.013e-08, 0.9937, -0.1118, -0.9863, -1.981e-07, -0.1647, -0.6974, 0.6975, -0.1647, -0.7026, 0.7027, -0.1118, -0.9937, -1.905e-07, -0.1118, 3.08e-08, -1.0, -6.2e-08, -0.7071, -0.7072, -2.054e-07, -0.7061, -0.7062, -0.0511, 8.326e-08, -0.9987, -0.0511, -0.9999, 1.019e-07, 0.01697, -0.7134, 0.7005, 0.01805, -0.7084, 0.6927, -0.1357, -0.9961, 8.25e-08, -0.08852, -1.043e-07, 0.9863, -0.1647, -0.6974, 0.6975, -0.1647, -0.7061, 0.7062, -0.0511, 3.122e-08, 0.9987, -0.0511, -7.692e-08, -0.985, -0.1724, -0.7084, -0.6927, -0.1357, -0.6516, -0.621, -0.4357, -8.386e-08, -0.8629, -0.5053, 0.0, -0.9998, 0.01885, -0.7134, -0.7005, 0.01805, -0.7084, -0.6927, -0.1357, -7.692e-08, -0.985, -0.1724, 1.027e-08, 1.0, -4.175e-07, -0.7071, 0.7072, -4.553e-07, -0.7071, 0.7072, 1.247e-06, -4.107e-08, 1.0, 8.507e-07, 9.384e-08, -0.9863, -0.1647, -0.6974, -0.6975, -0.1647, -0.7026, -0.7027, -0.1118, 8.02e-08, -0.9937, -0.1118, -0.9961, 8.25e-08, -0.08852, -0.7084, 0.6927, -0.1357, -0.6516, 0.621, -0.4357, -0.9232, 6.448e-08, -0.3844, -0.7084, -0.6927, -0.1357, -0.9961, 8.25e-08, -0.08852, -0.9232, 6.448e-08, -0.3844, -0.6516, -0.621, -0.4357, -0.9232, 6.448e-08, -0.3844, -0.6516, 0.621, -0.4357, -0.4713, 0.396, -0.7881, -0.5481, 5.622e-08, -0.8364, -0.6516, -0.621, -0.4357, -0.9232, 6.448e-08, -0.3844, -0.5481, 5.622e-08, -0.8364, -0.4713, -0.396, -0.7881, -8.386e-08, -0.8629, -0.5053, -0.6516, -0.621, -0.4357, -0.4713, -0.396, -0.7881, -1.12e-08, -0.5286, -0.8488, -0.6516, 0.621, -0.4357, 1.572e-08, 0.8629, -0.5053, 8.12e-08, 0.5286, -0.8488, -0.4713, 0.396, -0.7881, -0.4713, -0.396, -0.7881, -0.5481, 5.622e-08, -0.8364, 7.327e-09, 0.0, -1.0, -1.12e-08, -0.5286, -0.8488, -0.4713, 0.396, -0.7881, 8.12e-08, 0.5286, -0.8488, 7.327e-09, 0.0, -1.0, -0.5481, 5.622e-08, -0.8364, -0.5372, 0.5937, -0.5991, -0.7051, 0.7089, 0.01632, 9.918e-08, 0.9892, -0.1469, -3.683e-07, 0.7615, -0.6481, -0.7034, -0.184, -0.6866, -0.5439, -0.5478, -0.6357, -0.7169, -0.697, -0.01307, -0.9541, -0.2896, 0.07647, -0.7053, 0.2056, -0.6784, -0.7445, 0.006107, -0.6676, -0.9976, 0.008295, 0.06814, -0.9485, 0.3076, 0.0758, -0.5439, -0.5478, -0.6357, -1.819e-07, -0.7193, -0.6947, 4.98e-08, -0.9764, -0.216, -0.7169, -0.697, -0.01307, -0.9485, 0.3076, 0.0758, -0.9976, 0.008295, 0.06814, -0.9981, 0.007689, 0.0617, -0.8952, 0.4413, 0.06196, -0.7169, -0.697, -0.01307, 4.98e-08, -0.9764, -0.216, -1.128e-07, -0.7649, -0.6441, -0.785, -0.5838, -0.2075, -0.7051, 0.7089, 0.01632, -0.7386, 0.6299, -0.2402, 1.704e-07, 0.793, -0.6092, 9.918e-08, 0.9892, -0.1469, -0.9541, -0.2896, 0.07647, -0.7169, -0.697, -0.01307, -0.785, -0.5838, -0.2075, -0.9086, -0.4094, 0.0829, -0.7386, 0.6299, -0.2402, -0.9179, 0.1631, -0.3618, 1.626e-07, 0.4242, -0.9056, 1.704e-07, 0.793, -0.6092, -0.9086, -0.4094, 0.0829, -0.785, -0.5838, -0.2075, -0.8496, -0.1973, 0.4892, -0.9064, -0.4225, 0.005357, -0.785, -0.5838, -0.2075, -1.128e-07, -0.7649, -0.6441, -2.346e-07, -0.3569, -0.9341, -0.8929, -0.1414, -0.4274, -0.8952, 0.4413, 0.06196, -0.9981, 0.007689, 0.0617, -1.0, 0.00674, -3.126e-09, -0.8973, 0.4415, -0.0001793, 0.0, -0.9823, -0.1871, 0.0, -0.9941, -0.1084, -0.9729, -0.2301, -0.02247, -0.9699, -0.2395, -0.04316, 0.0, -0.7034, -0.7108, 0.0, -0.9823, -0.1871, -0.9699, -0.2395, -0.04316, -0.89, 0.06811, -0.4508, -0.7386, 0.6299, -0.2402, -0.7703, 0.4, 0.4967, -0.7553, 0.1024, 0.6473, -0.9179, 0.1631, -0.3618, -0.7553, 0.1024, 0.6473, -0.737, 0.1503, 0.659, -0.8961, 0.121, -0.4269, -0.9179, 0.1631, -0.3618, -0.7353, 0.2011, 0.6472, -0.7111, 0.257, 0.6544, -0.9371, 0.04975, -0.3454, -0.9121, 0.06321, -0.4052, -0.9121, 0.06321, -0.4052, -0.9371, 0.04975, -0.3454, 2.959e-08, -0.02507, -0.9997, 2.282e-07, 0.0625, -0.998, -0.7111, 0.257, 0.6544, -2.356e-07, 0.974, 0.2264, 0.0, 0.6825, -0.7309, -0.9371, 0.04975, -0.3454, -0.9371, 0.04975, -0.3454, 0.0, 0.6825, -0.7309, 2.959e-08, -0.02507, -0.9997, -0.8859, -0.05478, -0.4606, 1.828e-07, -0.06588, -0.9978, 2.127e-07, 0.1666, -0.986, -0.8968, 0.05121, -0.4395, -0.8929, -0.1414, -0.4274, -2.346e-07, -0.3569, -0.9341, 1.828e-07, -0.06588, -0.9978, -0.8859, -0.05478, -0.4606, -0.922, 0.2382, -0.3054, -3.801e-07, 0.6739, -0.7388, -2.879e-07, 0.4263, -0.9046, -0.89, 0.06811, -0.4508, -0.9226, 0.1391, -0.3599, -2.929e-07, 0.4415, -0.8973, -3.801e-07, 0.6739, -0.7388, -0.922, 0.2382, -0.3054, -0.8968, 0.05121, -0.4395, 2.127e-07, 0.1666, -0.986, -2.929e-07, 0.4415, -0.8973, -0.9226, 0.1391, -0.3599, -2.356e-07, 0.974, 0.2264, -0.7111, 0.257, 0.6544, -3.333e-07, 0.2609, 0.9654, -5.752e-07, 0.1908, 0.9816, -0.7353, 0.2011, 0.6472, -0.737, 0.1503, 0.659, 4.212e-08, 0.1114, 0.9938, 4.212e-08, 0.1114, 0.9938, -0.737, 0.1503, 0.659, -0.7553, 0.1024, 0.6473, 1.968e-07, 0.1326, 0.9912, 1.968e-07, 0.1326, 0.9912, -0.7553, 0.1024, 0.6473, -0.7703, 0.4, 0.4967, -1.756e-07, 0.2051, 0.9787, 0.7071, -0.7071, 0.0, 1.0, -4.035e-08, 0.0, 1.0, -4.035e-08, 0.0, 0.7071, -0.7071, 0.0, 0.0, 0.0, 1.0, 0.0, 0.0, 1.0, 0.0, 0.0, 1.0, 0.0, 0.0, 1.0, -3.315e-07, 0.1462, 0.9893, -0.8496, -0.1973, 0.4892, -0.7358, 0.1204, 0.6664, -1.282e-07, 0.1661, 0.9861, -1.282e-07, 0.1661, 0.9861, -0.7358, 0.1204, 0.6664, -0.7324, 0.1344, 0.6675, 3.006e-07, 0.2373, 0.9714, 3.006e-07, 0.2373, 0.9714, -0.7324, 0.1344, 0.6675, -0.7409, 0.2408, 0.6269, -1.296e-07, 0.3982, 0.9173, -1.296e-07, 0.3982, 0.9173, -0.7409, 0.2408, 0.6269, -0.7371, 0.354, 0.5756, -1.738e-07, 0.5725, 0.8199, -1.738e-07, 0.5725, 0.8199, -0.7371, 0.354, 0.5756, -0.6758, 0.3617, 0.6423, -5.406e-07, 0.5351, 0.8448, -5.406e-07, 0.5351, 0.8448, -0.6758, 0.3617, 0.6423, -0.7038, 0.0832, 0.7055, -7.614e-07, 0.2974, 0.9547, -0.89, 0.06811, -0.4508, -2.879e-07, 0.4263, -0.9046, 0.0, -0.7034, -0.7108, 5.694e-08, -0.9875, 0.1578, 0.0, -0.739, 0.6737, -0.7038, 0.0832, 0.7055, -0.9798, -0.1961, 0.03987, 0.0, -0.9941, -0.1084, 5.394e-08, -1.0, -0.006352, -0.9753, -0.2211, 0.001613, -0.9729, -0.2301, -0.02247, 5.394e-08, -1.0, -0.006352, 5.572e-08, -0.9952, 0.09759, -0.9772, -0.2105, 0.02699, -0.9753, -0.2211, 0.001613, 5.572e-08, -0.9952, 0.09759, 5.694e-08, -0.9875, 0.1578, -0.9798, -0.1961, 0.03987, -0.9772, -0.2105, 0.02699, -0.9772, -0.2105, 0.02699, -0.7371, 0.354, 0.5756, -0.9753, -0.2211, 0.001613, -0.9226, 0.1391, -0.3599, -0.9753, -0.2211, 0.001613, -0.7371, 0.354, 0.5756, -0.8929, -0.1414, -0.4274, -0.7358, 0.1204, 0.6664, -0.8496, -0.1973, 0.4892, -0.785, -0.5838, -0.2075, -0.8968, 0.05121, -0.4395, -0.7409, 0.2408, 0.6269, -0.7324, 0.1344, 0.6675, -0.8859, -0.05478, -0.4606, -0.9226, 0.1391, -0.3599, -0.7371, 0.354, 0.5756, -0.7409, 0.2408, 0.6269, -0.8968, 0.05121, -0.4395, -0.8859, -0.05478, -0.4606, -0.7324, 0.1344, 0.6675, -0.7358, 0.1204, 0.6664, -0.8929, -0.1414, -0.4274, 1.152e-06, 0.0, 1.0, 1.152e-06, 0.0, 1.0, 1.152e-06, 0.0, 1.0, 1.152e-06, 0.0, 1.0, -0.7386, 0.6299, -0.2402, -0.8952, 0.4413, 0.06196, -0.8973, 0.4415, -0.0001793, -0.7703, 0.4, 0.4967, -0.7051, 0.7089, 0.01632, -0.9485, 0.3076, 0.0758, -0.8952, 0.4413, 0.06196, -0.7386, 0.6299, -0.2402, -0.5372, 0.5937, -0.5991, -0.7053, 0.2056, -0.6784, -0.9485, 0.3076, 0.0758, -0.7051, 0.7089, 0.01632, -0.9981, 0.007689, 0.0617, -0.9086, -0.4094, 0.0829, -0.9064, -0.4225, 0.005357, -1.0, 0.00674, -3.126e-09, -0.9976, 0.008295, 0.06814, -0.9541, -0.2896, 0.07647, -0.9086, -0.4094, 0.0829, -0.9981, 0.007689, 0.0617, -0.7445, 0.006107, -0.6676, -0.7034, -0.184, -0.6866, -0.9541, -0.2896, 0.07647, -0.9976, 0.008295, 0.06814, 0.0, 0.0, 1.0, 0.0, 0.0, 1.0, 0.0, 0.0, 1.0, 0.0, 0.0, 1.0, 0.0, 0.0, 1.0, 0.0, 0.0, 1.0, 0.0, 0.0, 1.0, 4.6e-07, 0.0, 1.0, 4.6e-07, 0.0, 1.0, 4.6e-07, 0.0, 1.0, 4.6e-07, 0.0, 1.0, 0.0, 0.0, 1.0, 0.0, 0.0, 1.0, 0.0, 0.0, 1.0, 0.0, 0.0, 1.0, 0.0, 0.0, 1.0, 0.0, 0.0, 1.0, 0.0, 0.0, 1.0, 0.0, -1.0, 0.0, 0.7071, -0.7071, 0.0, 0.7071, -0.7071, 0.0, 0.0, -1.0, 0.0, 1.0, -4.035e-08, 0.0, 0.7071, 0.7071, 0.0, 0.7071, 0.7071, 0.0, 1.0, -4.035e-08, 0.0, 0.7071, 0.7071, 0.0, 0.0, 1.0, 0.0, 0.0, 1.0, 0.0, 0.7071, 0.7071, 0.0, 4.537e-07, 0.0, 1.0, 4.537e-07, 0.0, 1.0, 4.537e-07, 0.0, 1.0, 4.537e-07, 0.0, 1.0, 0.0, -0.739, 0.6737, -7.614e-07, 0.2974, 0.9547, -0.7038, 0.0832, 0.7055, -3.333e-07, 0.2609, 0.9654, -0.7111, 0.257, 0.6544, -0.7353, 0.2011, 0.6472, -5.752e-07, 0.1908, 0.9816, -0.737, 0.1503, 0.659, -0.7353, 0.2011, 0.6472, -0.9121, 0.06321, -0.4052, -0.8961, 0.121, -0.4269, -0.9699, -0.2395, -0.04316, -0.922, 0.2382, -0.3054, -0.89, 0.06811, -0.4508, -0.9226, 0.1391, -0.3599, -0.922, 0.2382, -0.3054, -0.9699, -0.2395, -0.04316, -0.9729, -0.2301, -0.02247, -0.9798, -0.1961, 0.03987, -0.7038, 0.0832, 0.7055, -0.6758, 0.3617, 0.6423, -0.9772, -0.2105, 0.02699, -0.9798, -0.1961, 0.03987, -0.6758, 0.3617, 0.6423, -0.7371, 0.354, 0.5756, -0.9121, 0.06321, -0.4052, 2.282e-07, 0.0625, -0.998, 3.568e-07, 0.1979, -0.9802, -0.8961, 0.121, -0.4269, 1.626e-07, 0.4242, -0.9056, -0.9179, 0.1631, -0.3618, -0.8961, 0.121, -0.4269, 3.568e-07, 0.1979, -0.9802, -0.9729, -0.2301, -0.02247, -0.9753, -0.2211, 0.001613, -0.9226, 0.1391, -0.3599, -0.7034, -0.184, -0.6866, -0.7445, 0.006107, -0.6676, -0.7053, 0.2056, -0.6784, -0.5372, 0.5937, -0.5991, -3.683e-07, 0.7615, -0.6481, -1.819e-07, -0.7193, -0.6947, -0.5439, -0.5478, -0.6357, -2.747e-08, 0.985, -0.1724, 3.077e-08, 0.9998, 0.01885, 0.7134, 0.7005, 0.01805, 0.7084, 0.6927, -0.1357, 0.7071, -0.7072, -2.144e-07, 0.7061, -0.7062, -0.0511, 0.9987, 2.186e-07, -0.0511, 1.0, 1.438e-07, -4.29e-07, 1.0, 1.438e-07, 1.72e-06, 1.0, 1.438e-07, -4.29e-07, 0.7071, 0.7072, -4.623e-07, 0.7071, 0.7072, 1.238e-06, 0.9987, 2.186e-07, -0.0511, 0.9863, -1.356e-07, -0.1647, 0.6974, 0.6975, -0.1647, 0.7061, 0.7062, -0.0511, 0.6974, -0.6975, -0.1647, 0.7026, -0.7027, -0.1118, 0.9937, -2.105e-07, -0.1118, 0.9863, -1.356e-07, -0.1647, -4.107e-08, -1.0, 1.204e-06, 3.08e-08, -1.0, -6.2e-08, 0.7071, -0.7072, -2.144e-07, 0.7071, -0.7072, 1.501e-06, 0.7071, -0.7072, 1.501e-06, 0.7071, -0.7072, -2.144e-07, 1.0, 1.438e-07, -4.29e-07, 1.0, 1.438e-07, 1.72e-06, 0.7061, -0.7062, -0.0511, 0.6974, -0.6975, -0.1647, 0.9863, -1.356e-07, -0.1647, 0.9987, 2.186e-07, -0.0511, 0.7026, -0.7027, -0.1118, 0.7134, -0.7005, 0.01805, 0.9999, 1.121e-07, 0.01697, 0.9937, -2.105e-07, -0.1118, 0.7134, -0.7005, 0.01805, 0.7084, -0.6927, -0.1357, 0.9961, 1.031e-08, -0.08852, 0.9999, 1.121e-07, 0.01697, -5.013e-08, 0.9937, -0.1118, -1.043e-07, 0.9863, -0.1647, 0.6974, 0.6975, -0.1647, 0.7026, 0.7027, -0.1118, 0.9937, -2.105e-07, -0.1118, 0.9999, 1.121e-07, 0.01697, 0.7134, 0.7005, 0.01805, 0.7026, 0.7027, -0.1118, 8.326e-08, -0.9987, -0.0511, 9.384e-08, -0.9863, -0.1647, 0.6974, -0.6975, -0.1647, 0.7061, -0.7062, -0.0511, 3.122e-08, 0.9987, -0.0511, 1.027e-08, 1.0, -4.175e-07, 0.7071, 0.7072, -4.623e-07, 0.7061, 0.7062, -0.0511, 8.02e-08, -0.9937, -0.1118, 0.0, -0.9998, 0.01885, 0.7134, -0.7005, 0.01805, 0.7026, -0.7027, -0.1118, 0.7084, 0.6927, -0.1357, 0.6516, 0.621, -0.4357, 1.572e-08, 0.8629, -0.5053, -2.747e-08, 0.985, -0.1724, 1.0, 1.438e-07, -4.29e-07, 0.9987, 2.186e-07, -0.0511, 0.7061, 0.7062, -0.0511, 0.7071, 0.7072, -4.623e-07, 3.077e-08, 0.9998, 0.01885, -5.013e-08, 0.9937, -0.1118, 0.7026, 0.7027, -0.1118, 0.7134, 0.7005, 0.01805, 0.9863, -1.356e-07, -0.1647, 0.9937, -2.105e-07, -0.1118, 0.7026, 0.7027, -0.1118, 0.6974, 0.6975, -0.1647, 3.08e-08, -1.0, -6.2e-08, 8.326e-08, -0.9987, -0.0511, 0.7061, -0.7062, -0.0511, 0.7071, -0.7072, -2.144e-07, 0.9999, 1.121e-07, 0.01697, 0.9961, 1.031e-08, -0.08852, 0.7084, 0.6927, -0.1357, 0.7134, 0.7005, 0.01805, -1.043e-07, 0.9863, -0.1647, 3.122e-08, 0.9987, -0.0511, 0.7061, 0.7062, -0.0511, 0.6974, 0.6975, -0.1647, -7.692e-08, -0.985, -0.1724, -8.386e-08, -0.8629, -0.5053, 0.6516, -0.621, -0.4357, 0.7084, -0.6927, -0.1357, 0.0, -0.9998, 0.01885, -7.692e-08, -0.985, -0.1724, 0.7084, -0.6927, -0.1357, 0.7134, -0.7005, 0.01805, 1.027e-08, 1.0, -4.175e-07, -4.107e-08, 1.0, 8.507e-07, 0.7071, 0.7072, 1.238e-06, 0.7071, 0.7072, -4.623e-07, 9.384e-08, -0.9863, -0.1647, 8.02e-08, -0.9937, -0.1118, 0.7026, -0.7027, -0.1118, 0.6974, -0.6975, -0.1647, 0.9961, 1.031e-08, -0.08852, 0.9232, 5.374e-09, -0.3844, 0.6516, 0.621, -0.4357, 0.7084, 0.6927, -0.1357, 0.7084, -0.6927, -0.1357, 0.6516, -0.621, -0.4357, 0.9232, 5.374e-09, -0.3844, 0.9961, 1.031e-08, -0.08852, 0.9232, 5.374e-09, -0.3844, 0.5481, 9.276e-08, -0.8364, 0.4713, 0.396, -0.7881, 0.6516, 0.621, -0.4357, 0.6516, -0.621, -0.4357, 0.4713, -0.396, -0.7881, 0.5481, 9.276e-08, -0.8364, 0.9232, 5.374e-09, -0.3844, -8.386e-08, -0.8629, -0.5053, -1.12e-08, -0.5286, -0.8488, 0.4713, -0.396, -0.7881, 0.6516, -0.621, -0.4357, 0.6516, 0.621, -0.4357, 0.4713, 0.396, -0.7881, 8.12e-08, 0.5286, -0.8488, 1.572e-08, 0.8629, -0.5053, 0.4713, -0.396, -0.7881, -1.12e-08, -0.5286, -0.8488, 7.327e-09, 0.0, -1.0, 0.5481, 9.276e-08, -0.8364, 0.4713, 0.396, -0.7881, 0.5481, 9.276e-08, -0.8364, 7.327e-09, 0.0, -1.0, 8.12e-08, 0.5286, -0.8488, 0.5372, 0.5937, -0.5991, -3.683e-07, 0.7615, -0.6481, 9.918e-08, 0.9892, -0.1469, 0.7051, 0.7089, 0.01632, 0.7034, -0.184, -0.6866, 0.9541, -0.2896, 0.07647, 0.7169, -0.697, -0.01307, 0.5439, -0.5478, -0.6357, 0.7053, 0.2056, -0.6784, 0.9485, 0.3076, 0.0758, 0.9976, 0.008295, 0.06814, 0.7445, 0.006107, -0.6676, 0.5439, -0.5478, -0.6357, 0.7169, -0.697, -0.01307, 4.98e-08, -0.9764, -0.216, -1.819e-07, -0.7193, -0.6947, 0.9485, 0.3076, 0.0758, 0.8952, 0.4413, 0.06196, 0.9981, 0.007689, 0.0617, 0.9976, 0.008295, 0.06814, 0.7169, -0.697, -0.01307, 0.785, -0.5838, -0.2075, -1.128e-07, -0.7649, -0.6441, 4.98e-08, -0.9764, -0.216, 0.7051, 0.7089, 0.01632, 9.918e-08, 0.9892, -0.1469, 1.704e-07, 0.793, -0.6092, 0.7386, 0.6299, -0.2402, 0.9541, -0.2896, 0.07647, 0.9086, -0.4094, 0.0829, 0.785, -0.5838, -0.2075, 0.7169, -0.697, -0.01307, 0.7386, 0.6299, -0.2402, 1.704e-07, 0.793, -0.6092, 1.626e-07, 0.4242, -0.9056, 0.9179, 0.1631, -0.3618, 0.9086, -0.4094, 0.0829, 0.9064, -0.4225, 0.005357, 0.8496, -0.1973, 0.4892, 0.785, -0.5838, -0.2075, 0.785, -0.5838, -0.2075, 0.8929, -0.1414, -0.4274, -2.346e-07, -0.3569, -0.9341, -1.128e-07, -0.7649, -0.6441, 0.8952, 0.4413, 0.06196, 0.8973, 0.4415, -0.0001793, 1.0, 0.00674, -3.126e-09, 0.9981, 0.007689, 0.0617, 0.0, -0.9823, -0.1871, 0.9699, -0.2395, -0.04316, 0.9729, -0.2301, -0.02247, 0.0, -0.9941, -0.1084, 0.0, -0.7034, -0.7108, 0.89, 0.06811, -0.4508, 0.9699, -0.2395, -0.04316, 0.0, -0.9823, -0.1871, 0.7386, 0.6299, -0.2402, 0.9179, 0.1631, -0.3618, 0.7553, 0.1024, 0.6473, 0.7703, 0.4, 0.4967, 0.7553, 0.1024, 0.6473, 0.9179, 0.1631, -0.3618, 0.8961, 0.121, -0.4269, 0.737, 0.1503, 0.659, 0.7353, 0.2011, 0.6472, 0.9121, 0.06321, -0.4052, 0.9371, 0.04975, -0.3454, 0.7111, 0.257, 0.6544, 0.9121, 0.06321, -0.4052, 2.282e-07, 0.0625, -0.998, 2.959e-08, -0.02507, -0.9997, 0.9371, 0.04975, -0.3454, 0.7111, 0.257, 0.6544, 0.9371, 0.04975, -0.3454, 0.0, 0.6825, -0.7309, -2.356e-07, 0.974, 0.2264, 0.9371, 0.04975, -0.3454, 2.959e-08, -0.02507, -0.9997, 0.0, 0.6825, -0.7309, 0.8859, -0.05478, -0.4606, 0.8968, 0.05121, -0.4395, 2.127e-07, 0.1666, -0.986, 1.828e-07, -0.06588, -0.9978, 0.8929, -0.1414, -0.4274, 0.8859, -0.05478, -0.4606, 1.828e-07, -0.06588, -0.9978, -2.346e-07, -0.3569, -0.9341, 0.922, 0.2382, -0.3054, 0.89, 0.06811, -0.4508, -2.879e-07, 0.4263, -0.9046, -3.801e-07, 0.6739, -0.7388, 0.9226, 0.1391, -0.3599, 0.922, 0.2382, -0.3054, -3.801e-07, 0.6739, -0.7388, -2.929e-07, 0.4415, -0.8973, 0.8968, 0.05121, -0.4395, 0.9226, 0.1391, -0.3599, -2.929e-07, 0.4415, -0.8973, 2.127e-07, 0.1666, -0.986, -2.356e-07, 0.974, 0.2264, -3.333e-07, 0.2609, 0.9654, 0.7111, 0.257, 0.6544, -5.752e-07, 0.1908, 0.9816, 4.212e-08, 0.1114, 0.9938, 0.737, 0.1503, 0.659, 0.7353, 0.2011, 0.6472, 4.212e-08, 0.1114, 0.9938, 1.968e-07, 0.1326, 0.9912, 0.7553, 0.1024, 0.6473, 0.737, 0.1503, 0.659, 1.968e-07, 0.1326, 0.9912, -1.756e-07, 0.2051, 0.9787, 0.7703, 0.4, 0.4967, 0.7553, 0.1024, 0.6473, -0.7071, -0.7071, 0.0, -0.7071, -0.7071, 0.0, -1.0, -4.035e-08, 0.0, -1.0, -4.035e-08, 0.0, 0.0, 0.0, 1.0, 0.0, 0.0, 1.0, 0.0, 0.0, 1.0, 0.0, 0.0, 1.0, -3.315e-07, 0.1462, 0.9893, -1.282e-07, 0.1661, 0.9861, 0.7358, 0.1204, 0.6664, 0.8496, -0.1973, 0.4892, -1.282e-07, 0.1661, 0.9861, 3.006e-07, 0.2373, 0.9714, 0.7324, 0.1344, 0.6675, 0.7358, 0.1204, 0.6664, 3.006e-07, 0.2373, 0.9714, -1.296e-07, 0.3982, 0.9173, 0.7409, 0.2408, 0.6269, 0.7324, 0.1344, 0.6675, -1.296e-07, 0.3982, 0.9173, -1.738e-07, 0.5725, 0.8199, 0.7371, 0.354, 0.5756, 0.7409, 0.2408, 0.6269, -1.738e-07, 0.5725, 0.8199, -5.406e-07, 0.5351, 0.8448, 0.6758, 0.3617, 0.6423, 0.7371, 0.354, 0.5756, -5.406e-07, 0.5351, 0.8448, -7.614e-07, 0.2974, 0.9547, 0.7038, 0.0832, 0.7055, 0.6758, 0.3617, 0.6423, 0.89, 0.06811, -0.4508, 0.0, -0.7034, -0.7108, -2.879e-07, 0.4263, -0.9046, 5.694e-08, -0.9875, 0.1578, 0.9798, -0.1961, 0.03987, 0.7038, 0.0832, 0.7055, 0.0, -0.739, 0.6737, 0.0, -0.9941, -0.1084, 0.9729, -0.2301, -0.02247, 0.9753, -0.2211, 0.001613, 5.394e-08, -1.0, -0.006352, 5.394e-08, -1.0, -0.006352, 0.9753, -0.2211, 0.001613, 0.9772, -0.2105, 0.02699, 5.572e-08, -0.9952, 0.09759, 5.572e-08, -0.9952, 0.09759, 0.9772, -0.2105, 0.02699, 0.9798, -0.1961, 0.03987, 5.694e-08, -0.9875, 0.1578, 0.9772, -0.2105, 0.02699, 0.9753, -0.2211, 0.001613, 0.7371, 0.354, 0.5756, 0.9226, 0.1391, -0.3599, 0.7371, 0.354, 0.5756, 0.9753, -0.2211, 0.001613, 0.8929, -0.1414, -0.4274, 0.785, -0.5838, -0.2075, 0.8496, -0.1973, 0.4892, 0.7358, 0.1204, 0.6664, 0.8968, 0.05121, -0.4395, 0.8859, -0.05478, -0.4606, 0.7324, 0.1344, 0.6675, 0.7409, 0.2408, 0.6269, 0.9226, 0.1391, -0.3599, 0.8968, 0.05121, -0.4395, 0.7409, 0.2408, 0.6269, 0.7371, 0.354, 0.5756, 0.8859, -0.05478, -0.4606, 0.8929, -0.1414, -0.4274, 0.7358, 0.1204, 0.6664, 0.7324, 0.1344, 0.6675, 0.0, 0.0, 1.0, 0.0, 0.0, 1.0, 0.0, 0.0, 1.0, 0.0, 0.0, 1.0, 0.7386, 0.6299, -0.2402, 0.7703, 0.4, 0.4967, 0.8973, 0.4415, -0.0001793, 0.8952, 0.4413, 0.06196, 0.7051, 0.7089, 0.01632, 0.7386, 0.6299, -0.2402, 0.8952, 0.4413, 0.06196, 0.9485, 0.3076, 0.0758, 0.5372, 0.5937, -0.5991, 0.7051, 0.7089, 0.01632, 0.9485, 0.3076, 0.0758, 0.7053, 0.2056, -0.6784, 0.9981, 0.007689, 0.0617, 1.0, 0.00674, -3.126e-09, 0.9064, -0.4225, 0.005357, 0.9086, -0.4094, 0.0829, 0.9976, 0.008295, 0.06814, 0.9981, 0.007689, 0.0617, 0.9086, -0.4094, 0.0829, 0.9541, -0.2896, 0.07647, 0.7445, 0.006107, -0.6676, 0.9976, 0.008295, 0.06814, 0.9541, -0.2896, 0.07647, 0.7034, -0.184, -0.6866, 0.0, 0.0, 1.0, 0.0, 0.0, 1.0, 0.0, 0.0, 1.0, -5.946e-07, 0.0, 1.0, -5.946e-07, 0.0, 1.0, -5.946e-07, 0.0, 1.0, -5.946e-07, 0.0, 1.0, 0.0, 0.0, 1.0, 0.0, 0.0, 1.0, 0.0, 0.0, 1.0, 0.0, 0.0, 1.0, 0.0, 0.0, 1.0, 0.0, 0.0, 1.0, 0.0, 0.0, 1.0, 9.481e-07, 0.0, 1.0, 9.481e-07, 0.0, 1.0, 9.481e-07, 0.0, 1.0, 9.481e-07, 0.0, 1.0, 0.0, -1.0, 0.0, 0.0, -1.0, 0.0, -0.7071, -0.7071, 0.0, -0.7071, -0.7071, 0.0, -1.0, -4.035e-08, 0.0, -1.0, -4.035e-08, 0.0, -0.7071, 0.7071, 0.0, -0.7071, 0.7071, 0.0, -0.7071, 0.7071, 0.0, -0.7071, 0.7071, 0.0, 0.0, 1.0, 0.0, 0.0, 1.0, 0.0, 0.0, 0.0, 1.0, 0.0, 0.0, 1.0, 0.0, 0.0, 1.0, 0.0, 0.0, 1.0, 0.0, -0.739, 0.6737, 0.7038, 0.0832, 0.7055, -7.614e-07, 0.2974, 0.9547, -3.333e-07, 0.2609, 0.9654, -5.752e-07, 0.1908, 0.9816, 0.7353, 0.2011, 0.6472, 0.7111, 0.257, 0.6544, 0.737, 0.1503, 0.659, 0.8961, 0.121, -0.4269, 0.9121, 0.06321, -0.4052, 0.7353, 0.2011, 0.6472, 0.9699, -0.2395, -0.04316, 0.89, 0.06811, -0.4508, 0.922, 0.2382, -0.3054, 0.9226, 0.1391, -0.3599, 0.9729, -0.2301, -0.02247, 0.9699, -0.2395, -0.04316, 0.922, 0.2382, -0.3054, 0.9798, -0.1961, 0.03987, 0.6758, 0.3617, 0.6423, 0.7038, 0.0832, 0.7055, 0.9772, -0.2105, 0.02699, 0.7371, 0.354, 0.5756, 0.6758, 0.3617, 0.6423, 0.9798, -0.1961, 0.03987, 0.9121, 0.06321, -0.4052, 0.8961, 0.121, -0.4269, 3.568e-07, 0.1979, -0.9802, 2.282e-07, 0.0625, -0.998, 1.626e-07, 0.4242, -0.9056, 3.568e-07, 0.1979, -0.9802, 0.8961, 0.121, -0.4269, 0.9179, 0.1631, -0.3618, 0.9729, -0.2301, -0.02247, 0.9226, 0.1391, -0.3599, 0.9753, -0.2211, 0.001613, 0.7034, -0.184, -0.6866, 0.5439, -0.5478, -0.6357, -1.819e-07, -0.7193, -0.6947, -3.683e-07, 0.7615, -0.6481, 0.5372, 0.5937, -0.5991, 0.7053, 0.2056, -0.6784, 0.7445, 0.006107, -0.6676])] * 3)])
arm_axe_armature = bpy.data.armatures.new('Axe_Armature')  # bones are not reproduced

# ---- objects
ob_boarding_axe_armature = bpy.data.objects.new('Boarding_Axe_Armature', arm_axe_armature)
ob_boarding_axe = bpy.data.objects.new('Boarding_Axe', me_boarding_axe)

# ---- transforms, parenting, visibility, modifiers, constraints
ob_boarding_axe_armature.location = (0.0, 0.0, 0.0)
ob_boarding_axe_armature.lineart.crease_threshold = 0.0
ob_boarding_axe.location = (0.0, 0.0, 0.0)
ob_boarding_axe.rotation_euler = (6.283, 0.0, 0.0)
ob_boarding_axe.color = (0.8, 0.8, 0.8, 1.0)
ob_boarding_axe.lineart.crease_threshold = 0.0
_vg = ob_boarding_axe.vertex_groups.new(name='Axe_Main_Bone')
_vg.add([0, 1, 2, 3, 4, 5, 6, 7, 8, 9, 10, 11, 12, 13, 14, 15, 16, 17, 18, 19, 20, 21, 22, 23, 24, 25, 26, 27, 28, 29, 30, 31, 32, 33, 34, 35, 36, 37, 38, 39, 40, 41, 42, 43, 44, 45, 46, 47, 48, 49, 50, 51, 52, 53, 54, 55, 56, 57, 58, 59, 60, 61, 62, 63, 64, 65, 66, 67, 68, 69, 70, 71, 72, 73, 74, 75, 76, 77, 78, 79, 80, 81, 82, 83, 84, 85, 86, 87, 88, 89, 90, 91, 92, 93, 94, 95, 96, 97, 98, 99, 100, 101, 102, 103, 104, 105, 106, 107, 108, 109, 110, 111, 112, 113, 114, 115, 116, 117, 118, 119, 120, 121, 122, 123, 124, 125, 126, 127, 128, 129, 130, 131, 132, 133, 134, 135, 136, 137, 138, 139, 140, 141, 142, 143, 144, 145, 146, 147, 148, 149, 150, 151, 152, 153, 154, 155, 156, 157, 158, 159, 160, 161, 162, 163, 164, 165, 166, 167, 168, 169, 170, 171, 172, 173, 174, 175, 176, 177, 178, 179, 180, 181, 182, 183, 184, 185, 186, 187, 188, 189, 190, 191, 192, 193, 194, 195, 196, 197, 198, 199, 200, 201, 202, 203, 204, 205, 206, 207, 208, 209, 210, 211, 212, 213, 214, 215, 216], 1.0, 'REPLACE')
_m = ob_boarding_axe.modifiers.new('Armature', 'ARMATURE')
_m.object = ob_boarding_axe_armature

# ---- collection membership
col_collection_1.objects.link(ob_boarding_axe_armature)
col_collection_1.objects.link(ob_boarding_axe)

# ---- scene / render settings (as saved in the file)
scene.frame_start = 0; scene.frame_end = 20; scene.frame_set(0)
scene.render.engine = 'BLENDER_EEVEE_NEXT'
scene.render.resolution_percentage = 50
scene.render.fps = 60
scene.render.dither_intensity = 0.0
scene.cycles.use_denoising = False
scene.cycles.samples = 128
scene.cycles.sampling_pattern = 'TABULATED_SOBOL'
scene.cycles.light_sampling_threshold = 0.0
scene.cycles.use_adaptive_sampling = False
scene.cycles.use_light_tree = False
scene.cycles.blur_glossy = 0.0
scene.cycles.sample_clamp_indirect = 0.0
scene.view_settings.view_transform = 'Standard'
bpy.context.view_layer.update()

# ---- added for rendering (the .blend has no active camera and no usable light): camera, sun
cam_auto = bpy.data.cameras.new('AutoCamera')
cam_auto.lens = 50.0
cam_auto.sensor_width = 36.0
cam_auto.clip_end = 1000.0
ob_auto_camera = bpy.data.objects.new('AutoCamera', cam_auto)
scene.collection.objects.link(ob_auto_camera)
ob_auto_camera.location = (0.616684, -0.753861, 0.684636)
ob_auto_camera.rotation_euler = (1.09748, -7.21219e-08, 0.694738)
scene.camera = ob_auto_camera
light_auto_sun = bpy.data.lights.new('AutoSun', 'SUN')
light_auto_sun.energy = 3.0
light_auto_sun.angle = 0.0523599
ob_auto_sun = bpy.data.objects.new('AutoSun', light_auto_sun)
scene.collection.objects.link(ob_auto_sun)
ob_auto_sun.rotation_euler = (0.872665, 0.174533, 0.523599)
bpy.context.view_layer.update()
